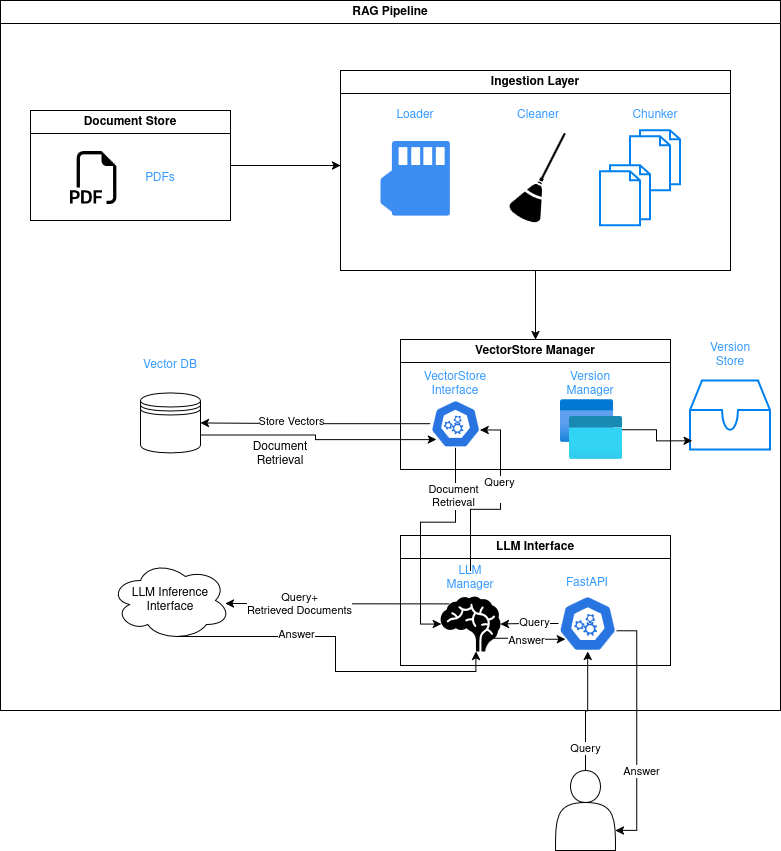

The diagram above was exported from draw.io. Its source (the exported page's mxGraphModel, read from the mxfile embedded in the PNG):
<mxGraphModel dx="1572" dy="911" grid="1" gridSize="10" guides="1" tooltips="1" connect="1" arrows="1" fold="1" page="1" pageScale="1" pageWidth="850" pageHeight="1100" math="0" shadow="0">
  <root>
    <mxCell id="0" />
    <mxCell id="1" parent="0" />
    <mxCell id="0j5zAIwFGQXf7LapZIlm-3" parent="1" style="swimlane;whiteSpace=wrap;html=1;" value="&lt;div&gt;RAG Pipeline&lt;/div&gt;" vertex="1">
      <mxGeometry height="710" width="780" x="35" y="40" as="geometry" />
    </mxCell>
    <mxCell id="0j5zAIwFGQXf7LapZIlm-26" edge="1" parent="0j5zAIwFGQXf7LapZIlm-3" source="0j5zAIwFGQXf7LapZIlm-5" style="edgeStyle=orthogonalEdgeStyle;rounded=0;orthogonalLoop=1;jettySize=auto;html=1;exitX=1;exitY=0.5;exitDx=0;exitDy=0;">
      <mxGeometry relative="1" as="geometry">
        <mxPoint x="340" y="165" as="targetPoint" />
      </mxGeometry>
    </mxCell>
    <mxCell id="0j5zAIwFGQXf7LapZIlm-5" parent="0j5zAIwFGQXf7LapZIlm-3" style="swimlane;whiteSpace=wrap;html=1;" value="&lt;div&gt;Document Store&lt;/div&gt;" vertex="1">
      <mxGeometry height="110" width="200" x="30" y="110" as="geometry" />
    </mxCell>
    <mxCell id="n91o8EHr_fnhAdFJVDwS-9" parent="0j5zAIwFGQXf7LapZIlm-5" style="text;html=1;whiteSpace=wrap;align=center;verticalAlign=middle;rounded=0;" value="&lt;span style=&quot;color: rgb(51, 153, 255);&quot;&gt;PDFs&lt;/span&gt;" vertex="1">
      <mxGeometry height="30" width="60" x="100" y="52.5" as="geometry" />
    </mxCell>
    <mxCell id="0j5zAIwFGQXf7LapZIlm-6" parent="0j5zAIwFGQXf7LapZIlm-5" style="shape=image;html=1;verticalAlign=top;verticalLabelPosition=bottom;labelBackgroundColor=#ffffff;imageAspect=0;aspect=fixed;image=https://icons.diagrams.net/icon-cache1/Bootstrap_Vol_3-2297/filetype-pdf-1006.svg" value="" vertex="1">
      <mxGeometry height="53" width="53" x="40" y="41" as="geometry" />
    </mxCell>
    <mxCell id="0j5zAIwFGQXf7LapZIlm-27" edge="1" parent="0j5zAIwFGQXf7LapZIlm-3" source="0j5zAIwFGQXf7LapZIlm-7" style="edgeStyle=orthogonalEdgeStyle;rounded=0;orthogonalLoop=1;jettySize=auto;html=1;exitX=0.5;exitY=1;exitDx=0;exitDy=0;entryX=0.5;entryY=0;entryDx=0;entryDy=0;" target="0j5zAIwFGQXf7LapZIlm-17">
      <mxGeometry relative="1" as="geometry" />
    </mxCell>
    <mxCell id="0j5zAIwFGQXf7LapZIlm-7" parent="0j5zAIwFGQXf7LapZIlm-3" style="swimlane;whiteSpace=wrap;html=1;" value="&lt;div&gt;Ingestion Layer&lt;/div&gt;" vertex="1">
      <mxGeometry height="200" width="390" x="340" y="70" as="geometry" />
    </mxCell>
    <mxCell id="0j5zAIwFGQXf7LapZIlm-11" parent="0j5zAIwFGQXf7LapZIlm-7" style="sketch=0;html=1;aspect=fixed;strokeColor=none;shadow=0;fillColor=#3B8DF1;verticalAlign=top;labelPosition=center;verticalLabelPosition=bottom;shape=mxgraph.gcp2.memory_card" value="" vertex="1">
      <mxGeometry height="74.62" width="69.39" x="40" y="70.38000000000011" as="geometry" />
    </mxCell>
    <mxCell id="0j5zAIwFGQXf7LapZIlm-14" parent="0j5zAIwFGQXf7LapZIlm-7" style="text;html=1;whiteSpace=wrap;strokeColor=none;fillColor=none;align=center;verticalAlign=middle;rounded=0;" value="&lt;div&gt;&lt;span style=&quot;color: rgb(51, 153, 255);&quot;&gt;Loader&lt;/span&gt;&lt;/div&gt;" vertex="1">
      <mxGeometry height="30" width="60" x="44.68999999999998" y="30" as="geometry" />
    </mxCell>
    <mxCell id="0j5zAIwFGQXf7LapZIlm-12" parent="0j5zAIwFGQXf7LapZIlm-7" style="shape=image;html=1;verticalAlign=top;verticalLabelPosition=bottom;labelBackgroundColor=#ffffff;imageAspect=0;aspect=fixed;image=https://icons.diagrams.net/icon-cache1/Brush_Set___Free-2461/Broom_stick-1155.svg" value="" vertex="1">
      <mxGeometry height="95" width="95" x="150" y="60.19" as="geometry" />
    </mxCell>
    <mxCell id="0j5zAIwFGQXf7LapZIlm-15" parent="0j5zAIwFGQXf7LapZIlm-7" style="text;html=1;whiteSpace=wrap;strokeColor=none;fillColor=none;align=center;verticalAlign=middle;rounded=0;" value="&lt;div&gt;&lt;span style=&quot;color: rgb(51, 153, 255);&quot;&gt;Cleaner&lt;/span&gt;&lt;/div&gt;" vertex="1">
      <mxGeometry height="30" width="60" x="167.5" y="30" as="geometry" />
    </mxCell>
    <mxCell id="0j5zAIwFGQXf7LapZIlm-13" parent="0j5zAIwFGQXf7LapZIlm-7" style="html=1;verticalLabelPosition=bottom;align=center;labelBackgroundColor=#ffffff;verticalAlign=top;strokeWidth=2;strokeColor=#0080F0;shadow=0;dashed=0;shape=mxgraph.ios7.icons.documents;" value="" vertex="1">
      <mxGeometry height="60" width="50" x="290" y="60.19" as="geometry" />
    </mxCell>
    <mxCell id="0j5zAIwFGQXf7LapZIlm-16" parent="0j5zAIwFGQXf7LapZIlm-7" style="text;html=1;whiteSpace=wrap;strokeColor=none;fillColor=none;align=center;verticalAlign=middle;rounded=0;" value="&lt;span style=&quot;color: rgb(51, 153, 255);&quot;&gt;Chunker&lt;/span&gt;" vertex="1">
      <mxGeometry height="30" width="60" x="285" y="30" as="geometry" />
    </mxCell>
    <mxCell id="0j5zAIwFGQXf7LapZIlm-10" parent="0j5zAIwFGQXf7LapZIlm-7" style="html=1;verticalLabelPosition=bottom;align=center;labelBackgroundColor=#ffffff;verticalAlign=top;strokeWidth=2;strokeColor=#0080F0;shadow=0;dashed=0;shape=mxgraph.ios7.icons.documents;" value="" vertex="1">
      <mxGeometry height="60" width="50" x="260" y="95.19" as="geometry" />
    </mxCell>
    <mxCell id="0j5zAIwFGQXf7LapZIlm-17" parent="0j5zAIwFGQXf7LapZIlm-3" style="swimlane;whiteSpace=wrap;html=1;" value="VectorStore Manager" vertex="1">
      <mxGeometry height="130" width="270" x="400" y="339" as="geometry" />
    </mxCell>
    <mxCell id="0j5zAIwFGQXf7LapZIlm-19" parent="0j5zAIwFGQXf7LapZIlm-17" style="text;html=1;whiteSpace=wrap;strokeColor=none;fillColor=none;align=center;verticalAlign=middle;rounded=0;" value="&lt;div&gt;&lt;span style=&quot;color: rgb(51, 153, 255);&quot;&gt;VectorStore&lt;br&gt;Interface&lt;/span&gt;&lt;/div&gt;" vertex="1">
      <mxGeometry height="30" width="60" x="24.999999999999986" y="30.19" as="geometry" />
    </mxCell>
    <mxCell id="0j5zAIwFGQXf7LapZIlm-21" parent="0j5zAIwFGQXf7LapZIlm-17" style="text;html=1;whiteSpace=wrap;strokeColor=none;fillColor=none;align=center;verticalAlign=middle;rounded=0;" value="&lt;div&gt;&lt;span style=&quot;color: rgb(51, 153, 255);&quot;&gt;&lt;/span&gt;&lt;span style=&quot;color: rgb(51, 153, 255);&quot;&gt;Version&lt;br&gt;Manager&lt;/span&gt;&lt;/div&gt;" vertex="1">
      <mxGeometry height="30" width="60" x="160" y="30.19" as="geometry" />
    </mxCell>
    <mxCell id="0j5zAIwFGQXf7LapZIlm-28" parent="0j5zAIwFGQXf7LapZIlm-17" style="aspect=fixed;sketch=0;html=1;dashed=0;whitespace=wrap;verticalLabelPosition=bottom;verticalAlign=top;fillColor=#2875E2;strokeColor=#ffffff;points=[[0.005,0.63,0],[0.1,0.2,0],[0.9,0.2,0],[0.5,0,0],[0.995,0.63,0],[0.72,0.99,0],[0.5,1,0],[0.28,0.99,0]];shape=mxgraph.kubernetes.icon2;prIcon=api" value="" vertex="1">
      <mxGeometry height="48" width="50" x="30" y="60.190000000000055" as="geometry" />
    </mxCell>
    <mxCell id="0j5zAIwFGQXf7LapZIlm-29" parent="0j5zAIwFGQXf7LapZIlm-17" style="image;aspect=fixed;html=1;points=[];align=center;fontSize=12;image=img/lib/azure2/general/Versions.svg;" value="" vertex="1">
      <mxGeometry height="60" width="62" x="160" y="60.190000000000055" as="geometry" />
    </mxCell>
    <mxCell id="0j5zAIwFGQXf7LapZIlm-30" parent="0j5zAIwFGQXf7LapZIlm-3" style="html=1;verticalLabelPosition=bottom;align=center;labelBackgroundColor=#ffffff;verticalAlign=top;strokeWidth=2;strokeColor=#0080F0;shadow=0;dashed=0;shape=mxgraph.ios7.icons.storage;" value="" vertex="1">
      <mxGeometry height="69" width="80" x="690" y="380.5" as="geometry" />
    </mxCell>
    <mxCell id="0j5zAIwFGQXf7LapZIlm-31" edge="1" parent="0j5zAIwFGQXf7LapZIlm-3" source="0j5zAIwFGQXf7LapZIlm-29" style="edgeStyle=orthogonalEdgeStyle;rounded=0;orthogonalLoop=1;jettySize=auto;html=1;entryX=0.02;entryY=0.866;entryDx=0;entryDy=0;entryPerimeter=0;" target="0j5zAIwFGQXf7LapZIlm-30">
      <mxGeometry relative="1" as="geometry" />
    </mxCell>
    <mxCell id="0j5zAIwFGQXf7LapZIlm-34" parent="0j5zAIwFGQXf7LapZIlm-3" style="text;html=1;whiteSpace=wrap;strokeColor=none;fillColor=none;align=center;verticalAlign=middle;rounded=0;" value="&lt;div&gt;&lt;span style=&quot;color: rgb(51, 153, 255);&quot;&gt;&lt;/span&gt;&lt;span style=&quot;color: rgb(51, 153, 255);&quot;&gt;Version&lt;br&gt;Store&lt;/span&gt;&lt;/div&gt;" vertex="1">
      <mxGeometry height="30" width="60" x="700" y="340" as="geometry" />
    </mxCell>
    <mxCell id="0j5zAIwFGQXf7LapZIlm-35" parent="0j5zAIwFGQXf7LapZIlm-3" style="shape=datastore;whiteSpace=wrap;html=1;" value="" vertex="1">
      <mxGeometry height="60" width="60" x="140" y="392.5" as="geometry" />
    </mxCell>
    <mxCell id="0j5zAIwFGQXf7LapZIlm-36" parent="0j5zAIwFGQXf7LapZIlm-3" style="text;html=1;whiteSpace=wrap;strokeColor=none;fillColor=none;align=center;verticalAlign=middle;rounded=0;" value="&lt;div&gt;&lt;span style=&quot;color: rgb(51, 153, 255);&quot;&gt;Vector DB&lt;/span&gt;&lt;/div&gt;" vertex="1">
      <mxGeometry height="30" width="60" x="140" y="350" as="geometry" />
    </mxCell>
    <mxCell id="0j5zAIwFGQXf7LapZIlm-37" edge="1" parent="0j5zAIwFGQXf7LapZIlm-3" source="0j5zAIwFGQXf7LapZIlm-28" style="edgeStyle=orthogonalEdgeStyle;rounded=0;orthogonalLoop=1;jettySize=auto;html=1;entryX=1;entryY=0.5;entryDx=0;entryDy=0;" target="0j5zAIwFGQXf7LapZIlm-35">
      <mxGeometry relative="1" as="geometry" />
    </mxCell>
    <mxCell id="0j5zAIwFGQXf7LapZIlm-38" connectable="0" parent="0j5zAIwFGQXf7LapZIlm-37" style="edgeLabel;html=1;align=center;verticalAlign=middle;resizable=0;points=[];" value="&lt;div&gt;Store Vectors&lt;/div&gt;&lt;div&gt;&lt;br&gt;&lt;/div&gt;" vertex="1">
      <mxGeometry relative="1" x="0.2136" y="5" as="geometry">
        <mxPoint as="offset" />
      </mxGeometry>
    </mxCell>
    <mxCell id="0j5zAIwFGQXf7LapZIlm-39" edge="1" parent="0j5zAIwFGQXf7LapZIlm-3" source="0j5zAIwFGQXf7LapZIlm-35" style="edgeStyle=orthogonalEdgeStyle;rounded=0;orthogonalLoop=1;jettySize=auto;html=1;exitX=1;exitY=0.7;exitDx=0;exitDy=0;entryX=0.117;entryY=0.832;entryDx=0;entryDy=0;entryPerimeter=0;" target="0j5zAIwFGQXf7LapZIlm-28">
      <mxGeometry relative="1" as="geometry" />
    </mxCell>
    <mxCell id="0j5zAIwFGQXf7LapZIlm-40" parent="0j5zAIwFGQXf7LapZIlm-3" style="text;html=1;whiteSpace=wrap;strokeColor=none;fillColor=none;align=center;verticalAlign=middle;rounded=0;" value="Document Retrieval" vertex="1">
      <mxGeometry height="30" width="60" x="250" y="439" as="geometry" />
    </mxCell>
    <mxCell id="0j5zAIwFGQXf7LapZIlm-41" parent="0j5zAIwFGQXf7LapZIlm-3" style="swimlane;whiteSpace=wrap;html=1;" value="LLM Interface" vertex="1">
      <mxGeometry height="130" width="270" x="400" y="535" as="geometry" />
    </mxCell>
    <mxCell id="0j5zAIwFGQXf7LapZIlm-46" parent="0j5zAIwFGQXf7LapZIlm-41" style="aspect=fixed;sketch=0;html=1;dashed=0;whitespace=wrap;verticalLabelPosition=bottom;verticalAlign=top;fillColor=#2875E2;strokeColor=#ffffff;points=[[0.005,0.63,0],[0.1,0.2,0],[0.9,0.2,0],[0.5,0,0],[0.995,0.63,0],[0.72,0.99,0],[0.5,1,0],[0.28,0.99,0]];shape=mxgraph.kubernetes.icon2;prIcon=api" value="" vertex="1">
      <mxGeometry height="55.81" width="58.13" x="158.13" y="60.19" as="geometry" />
    </mxCell>
    <mxCell id="0j5zAIwFGQXf7LapZIlm-47" parent="0j5zAIwFGQXf7LapZIlm-41" style="text;html=1;whiteSpace=wrap;strokeColor=none;fillColor=none;align=center;verticalAlign=middle;rounded=0;" value="&lt;div&gt;&lt;span style=&quot;color: rgb(51, 153, 255);&quot;&gt;FastAPI&lt;/span&gt;&lt;/div&gt;&lt;div&gt;&lt;span style=&quot;color: rgba(0, 0, 0, 0);&quot;&gt;Endpoints&lt;/span&gt;&lt;/div&gt;" vertex="1">
      <mxGeometry height="30" width="60" x="157.2000000000001" y="40.00000000000006" as="geometry" />
    </mxCell>
    <mxCell id="0j5zAIwFGQXf7LapZIlm-49" parent="0j5zAIwFGQXf7LapZIlm-41" style="shape=mxgraph.signs.healthcare.brain;html=1;pointerEvents=1;fillColor=#000000;strokeColor=none;verticalLabelPosition=bottom;verticalAlign=top;align=center;" value="" vertex="1">
      <mxGeometry height="55" width="60" x="40" y="61" as="geometry" />
    </mxCell>
    <mxCell id="0j5zAIwFGQXf7LapZIlm-50" parent="0j5zAIwFGQXf7LapZIlm-41" style="text;html=1;whiteSpace=wrap;strokeColor=none;fillColor=none;align=center;verticalAlign=middle;rounded=0;" value="&lt;span style=&quot;color: rgb(51, 153, 255);&quot;&gt;LLM Manager&lt;/span&gt;&lt;div&gt;&lt;br/&gt;&lt;/div&gt;" vertex="1">
      <mxGeometry height="30" width="60" x="40" y="35.19" as="geometry" />
    </mxCell>
    <mxCell id="0j5zAIwFGQXf7LapZIlm-57" edge="1" parent="0j5zAIwFGQXf7LapZIlm-41" source="0j5zAIwFGQXf7LapZIlm-46" style="edgeStyle=orthogonalEdgeStyle;rounded=0;orthogonalLoop=1;jettySize=auto;html=1;entryX=1;entryY=0.5;entryDx=0;entryDy=0;entryPerimeter=0;" target="0j5zAIwFGQXf7LapZIlm-49">
      <mxGeometry relative="1" as="geometry" />
    </mxCell>
    <mxCell id="0j5zAIwFGQXf7LapZIlm-58" connectable="0" parent="0j5zAIwFGQXf7LapZIlm-57" style="edgeLabel;html=1;align=center;verticalAlign=middle;resizable=0;points=[];" value="&lt;div&gt;Query&lt;/div&gt;" vertex="1">
      <mxGeometry relative="1" x="-0.1316" y="-2" as="geometry">
        <mxPoint as="offset" />
      </mxGeometry>
    </mxCell>
    <mxCell id="0j5zAIwFGQXf7LapZIlm-68" edge="1" parent="0j5zAIwFGQXf7LapZIlm-41" source="0j5zAIwFGQXf7LapZIlm-49" style="edgeStyle=orthogonalEdgeStyle;rounded=0;orthogonalLoop=1;jettySize=auto;html=1;exitX=0.9;exitY=0.76;exitDx=0;exitDy=0;exitPerimeter=0;entryX=0.116;entryY=0.781;entryDx=0;entryDy=0;entryPerimeter=0;" target="0j5zAIwFGQXf7LapZIlm-46">
      <mxGeometry relative="1" as="geometry" />
    </mxCell>
    <mxCell id="0j5zAIwFGQXf7LapZIlm-69" connectable="0" parent="0j5zAIwFGQXf7LapZIlm-68" style="edgeLabel;html=1;align=center;verticalAlign=middle;resizable=0;points=[];" value="Answer" vertex="1">
      <mxGeometry relative="1" x="0.2165" y="-2" as="geometry">
        <mxPoint x="-12" y="-1" as="offset" />
      </mxGeometry>
    </mxCell>
    <mxCell id="0j5zAIwFGQXf7LapZIlm-51" parent="0j5zAIwFGQXf7LapZIlm-3" style="ellipse;shape=cloud;whiteSpace=wrap;html=1;" value="LLM Inference&lt;br&gt;Interface" vertex="1">
      <mxGeometry height="80" width="120" x="110" y="560" as="geometry" />
    </mxCell>
    <mxCell id="0j5zAIwFGQXf7LapZIlm-52" edge="1" parent="0j5zAIwFGQXf7LapZIlm-3" source="0j5zAIwFGQXf7LapZIlm-28" style="edgeStyle=orthogonalEdgeStyle;rounded=0;orthogonalLoop=1;jettySize=auto;html=1;exitX=0.5;exitY=1;exitDx=0;exitDy=0;exitPerimeter=0;entryX=0.015;entryY=0.5;entryDx=0;entryDy=0;entryPerimeter=0;" target="0j5zAIwFGQXf7LapZIlm-49">
      <mxGeometry relative="1" as="geometry" />
    </mxCell>
    <mxCell id="0j5zAIwFGQXf7LapZIlm-53" connectable="0" parent="0j5zAIwFGQXf7LapZIlm-52" style="edgeLabel;html=1;align=center;verticalAlign=middle;resizable=0;points=[];" value="Document&lt;br&gt;Retrieval" vertex="1">
      <mxGeometry relative="1" x="-0.5905" y="-3" as="geometry">
        <mxPoint as="offset" />
      </mxGeometry>
    </mxCell>
    <mxCell id="0j5zAIwFGQXf7LapZIlm-59" edge="1" parent="0j5zAIwFGQXf7LapZIlm-3" source="0j5zAIwFGQXf7LapZIlm-50" style="edgeStyle=orthogonalEdgeStyle;rounded=0;orthogonalLoop=1;jettySize=auto;html=1;entryX=0.995;entryY=0.63;entryDx=0;entryDy=0;entryPerimeter=0;" target="0j5zAIwFGQXf7LapZIlm-28">
      <mxGeometry relative="1" as="geometry" />
    </mxCell>
    <mxCell id="0j5zAIwFGQXf7LapZIlm-60" connectable="0" parent="0j5zAIwFGQXf7LapZIlm-59" style="edgeLabel;html=1;align=center;verticalAlign=middle;resizable=0;points=[];" value="&lt;div&gt;Query&lt;/div&gt;&lt;div&gt;&lt;br&gt;&lt;/div&gt;" vertex="1">
      <mxGeometry relative="1" x="0.1773" y="2" as="geometry">
        <mxPoint as="offset" />
      </mxGeometry>
    </mxCell>
    <mxCell id="0j5zAIwFGQXf7LapZIlm-64" edge="1" parent="0j5zAIwFGQXf7LapZIlm-3" source="0j5zAIwFGQXf7LapZIlm-49" style="edgeStyle=orthogonalEdgeStyle;rounded=0;orthogonalLoop=1;jettySize=auto;html=1;exitX=0.15;exitY=0.135;exitDx=0;exitDy=0;exitPerimeter=0;entryX=0.958;entryY=0.538;entryDx=0;entryDy=0;entryPerimeter=0;" target="0j5zAIwFGQXf7LapZIlm-51">
      <mxGeometry relative="1" as="geometry" />
    </mxCell>
    <mxCell id="0j5zAIwFGQXf7LapZIlm-65" connectable="0" parent="0j5zAIwFGQXf7LapZIlm-64" style="edgeLabel;html=1;align=center;verticalAlign=middle;resizable=0;points=[];" value="Query+&lt;br&gt;&lt;div&gt;Retrieved Documents&lt;/div&gt;" vertex="1">
      <mxGeometry relative="1" x="0.3604" as="geometry">
        <mxPoint x="1" as="offset" />
      </mxGeometry>
    </mxCell>
    <mxCell id="0j5zAIwFGQXf7LapZIlm-66" edge="1" parent="0j5zAIwFGQXf7LapZIlm-3" source="0j5zAIwFGQXf7LapZIlm-51" style="edgeStyle=orthogonalEdgeStyle;rounded=0;orthogonalLoop=1;jettySize=auto;html=1;exitX=0.55;exitY=0.95;exitDx=0;exitDy=0;exitPerimeter=0;entryX=0.59;entryY=1;entryDx=0;entryDy=0;entryPerimeter=0;" target="0j5zAIwFGQXf7LapZIlm-49">
      <mxGeometry relative="1" as="geometry" />
    </mxCell>
    <mxCell id="0j5zAIwFGQXf7LapZIlm-67" connectable="0" parent="0j5zAIwFGQXf7LapZIlm-66" style="edgeLabel;html=1;align=center;verticalAlign=middle;resizable=0;points=[];" value="Answer" vertex="1">
      <mxGeometry relative="1" x="-0.2793" y="3" as="geometry">
        <mxPoint x="-9" as="offset" />
      </mxGeometry>
    </mxCell>
    <mxCell id="0j5zAIwFGQXf7LapZIlm-55" edge="1" parent="1" source="0j5zAIwFGQXf7LapZIlm-54" style="edgeStyle=orthogonalEdgeStyle;rounded=0;orthogonalLoop=1;jettySize=auto;html=1;" target="0j5zAIwFGQXf7LapZIlm-46">
      <mxGeometry relative="1" as="geometry" />
    </mxCell>
    <mxCell id="0j5zAIwFGQXf7LapZIlm-56" connectable="0" parent="0j5zAIwFGQXf7LapZIlm-55" style="edgeLabel;html=1;align=center;verticalAlign=middle;resizable=0;points=[];" value="&lt;div&gt;Query&lt;/div&gt;" vertex="1">
      <mxGeometry relative="1" x="-0.6161" y="1" as="geometry">
        <mxPoint as="offset" />
      </mxGeometry>
    </mxCell>
    <mxCell id="0j5zAIwFGQXf7LapZIlm-54" parent="1" style="shape=actor;whiteSpace=wrap;html=1;" value="" vertex="1">
      <mxGeometry height="80" width="60" x="590" y="810" as="geometry" />
    </mxCell>
    <mxCell id="0j5zAIwFGQXf7LapZIlm-72" edge="1" parent="1" source="0j5zAIwFGQXf7LapZIlm-46" style="edgeStyle=orthogonalEdgeStyle;rounded=0;orthogonalLoop=1;jettySize=auto;html=1;exitX=0.995;exitY=0.63;exitDx=0;exitDy=0;exitPerimeter=0;entryX=1;entryY=0.75;entryDx=0;entryDy=0;" target="0j5zAIwFGQXf7LapZIlm-54">
      <mxGeometry relative="1" as="geometry" />
    </mxCell>
    <mxCell id="0j5zAIwFGQXf7LapZIlm-73" connectable="0" parent="0j5zAIwFGQXf7LapZIlm-72" style="edgeLabel;html=1;align=center;verticalAlign=middle;resizable=0;points=[];" value="&lt;div&gt;Answer&lt;/div&gt;" vertex="1">
      <mxGeometry relative="1" x="0.324" y="4" as="geometry">
        <mxPoint as="offset" />
      </mxGeometry>
    </mxCell>
  </root>
</mxGraphModel>